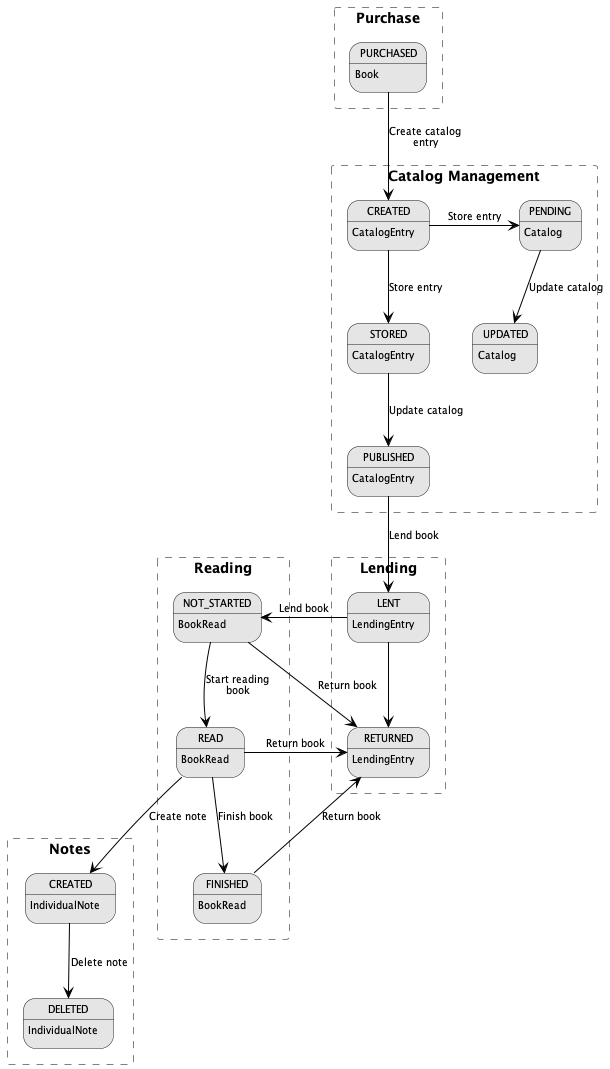

The diagram above was rendered by PlantUML. Its source (embedded in the PNG):
@startuml
'https://plantuml.com/state-diagram

'skinparam linetype ortho
'skinparam linetype polyline
allowmixing

skinparam state {
    backgroundcolor #E5e5e5

    fontcolor black
    fontsize 10
}

skinparam arrow {
    fontcolor black
    fontsize 10
    color black
}

skinparam rectangle {
    backgroundcolor white
    bordercolor grey
    borderstyle dashed
    fontcolor black
}

rectangle Purchase {
    state "PURCHASED" as purchased
    purchased : Book
}

rectangle "Catalog Management" as catalogManagement {
    state "CREATED" as entryCreated
    state "PENDING" as pending
    pending : Catalog
    entryCreated : CatalogEntry
    state "STORED" as entryStored
    entryStored : CatalogEntry
    state "PUBLISHED" as entryPublished
    entryPublished : CatalogEntry

    state "UPDATED" as updated
    updated : Catalog
}

rectangle "Lending"{
    state "LENT" as lent
    lent : LendingEntry
    state "RETURNED" as returned
    returned : LendingEntry
}

rectangle "Reading" {
    state "NOT_STARTED" as notStarted
    notStarted : BookRead
    state "READ" as read
    read : BookRead
    state "FINISHED" as finished
    finished : BookRead
}

rectangle "Notes" {
    state "CREATED" as notesCreated
    notesCreated : IndividualNote
    state "DELETED" as notesDeleted
    notesDeleted : IndividualNote
}

purchased -down-> entryCreated : Create catalog\nentry
entryCreated -down-> entryStored : Store entry
entryCreated -> pending : Store entry
entryStored -down-> entryPublished : Update catalog

pending -down-> updated : Update catalog
entryPublished -down-> lent : Lend book
lent -> notStarted : Lend book
notStarted -down-> read : Start reading\nbook
read --> notesCreated : Create note
read -down-> finished : Finish book
finished -> returned : Return book
notStarted -left->returned : Return book
notesCreated --> notesDeleted : Delete note
read -right-> returned : Return book
lent -down-> returned



@enduml